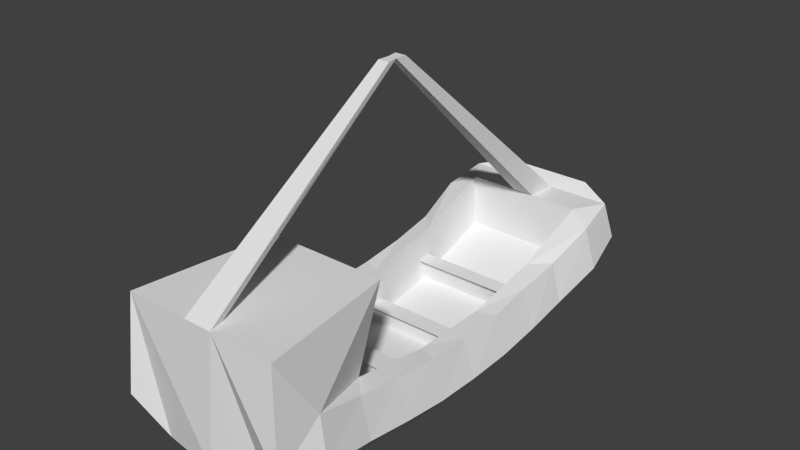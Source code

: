 # Source: swing.blend  (saved by Blender 2.68.0; exported with 4.5.12 LTS)
import bpy
from mathutils import Matrix  # noqa: F401  (used for matrix-valued properties, if any)

bpy.ops.wm.read_factory_settings(use_empty=True)
scene = bpy.context.scene
scene.name = 'Scene'

# ---- collections
col_collection_1 = bpy.data.collections.new('Collection 1'); scene.collection.children.link(col_collection_1)

# ---- materials (node trees are filled in below, after node groups)
mat_swing = bpy.data.materials.new('swing')
mat_swing.alpha_threshold = 0.0
mat_swing.use_transparent_shadow = False
mat_swing.roughness = 0.5
mat_swing.line_color = (0.0, 0.0, 0.0, 1.0)

# ---- material node trees

# ---- world
world_world = bpy.data.worlds.new('World'); scene.world = world_world
world_world.color = (0.05088, 0.05088, 0.05088)
world_world.use_sun_shadow = False
world_world.sun_shadow_jitter_overblur = 0.0
world_world.cycles.sampling_method = 'MANUAL'
world_world.cycles.sample_map_resolution = 256

# ---- meshes
me_swing = bpy.data.meshes.new('swing')
me_swing.from_pydata([(-0.6588, -2.178, -2.793), (-0.6588, 1.877, -2.701), (0.5755, 1.877, -2.701), (0.5755, -2.178, -2.793), (-0.8313, -2.282, -1.385), (-0.8313, 2.387, -1.881), (0.748, 2.387, -1.881), (0.748, -2.282, -1.385), (-0.8313, -1.348, -2.184), (-0.8313, -0.4142, -2.317), (-0.8313, 0.5196, -2.317), (-0.8313, 1.453, -2.171), (-0.6588, 1.147, -2.928), (-0.6588, 0.4173, -3.042), (-0.6588, -0.3124, -3.042), (-0.6588, -1.042, -2.938), (0.748, 1.453, -2.171), (0.748, 0.5196, -2.317), (0.748, -0.4142, -2.317), (0.748, -1.348, -2.184), (0.5755, -1.042, -2.938), (0.5755, -0.3124, -3.042), (0.5755, 0.4173, -3.042), (0.5755, 1.147, -2.928), (-0.6462, -0.8825, -1.385), (-0.6462, 2.081, -1.881), (0.5629, 2.081, -1.881), (0.5629, -0.8825, -1.385), (-0.6462, -1.164, -2.184), (-0.6462, -0.353, -2.317), (-0.6462, 0.4584, -2.317), (-0.6462, 1.27, -2.171), (0.5629, 1.27, -2.171), (0.5629, 0.4584, -2.317), (0.5629, -0.353, -2.317), (0.5629, -1.164, -2.184), (-0.6462, -0.4371, -2.303), (-0.6462, 2.081, -2.426), (0.5629, 2.081, -2.426), (0.5629, -0.4371, -2.303), (-0.6462, -1.164, -2.73), (-0.6462, -0.353, -2.863), (-0.6462, 0.4584, -2.863), (-0.6462, 1.27, -2.716), (0.5629, 1.27, -2.716), (0.5629, 0.4584, -2.863), (0.5629, -0.353, -2.863), (0.5629, -1.164, -2.73), (-0.5038, 2.531, -2.306), (0.4205, 2.531, -2.306), (-0.5038, 2.531, -1.788), (0.4205, 2.531, -1.788), (-0.1863, 2.387, -1.881), (0.103, 2.387, -1.881), (-0.04164, 2.387, -2.637), (0.103, -2.282, -1.385), (-0.1863, -2.282, -1.385), (-0.04164, -2.282, -2.755), (-0.04164, -1.348, -2.941), (-0.04164, -0.4142, -3.074), (-0.04164, 0.5196, -3.074), (-0.04164, 1.453, -2.928), (0.06909, -2.131, -1.385), (-0.1524, -2.131, -1.385), (-0.1524, 2.081, -1.881), (0.06909, 2.081, -1.881), (0.5629, -0.4371, -2.849), (-0.6462, -0.4371, -2.849), (-0.1524, 2.081, -2.426), (0.06909, 2.081, -2.426), (-0.1263, 2.531, -1.788), (0.043, 2.531, -1.788), (-0.04164, 2.531, -2.306), (-0.09863, 0.09728, 0.1198), (0.01536, 0.09728, 0.1198), (0.01536, -0.1212, 0.1166), (-0.09863, -0.1212, 0.1166), (0.002001, -0.01197, 0.1182), (-0.08527, -0.01197, 0.1182), (-0.8839, 1.95, -1.979), (-0.9148, 2.446, -2.248), (-0.693, -1.442, -2.896), (-0.9029, -2.354, -2.366), (0.8315, 2.446, -2.248), (0.8011, -1.866, -2.036), (0.8196, -2.354, -2.366), (0.6069, 1.538, -2.841), (-0.8844, -1.866, -2.036), (-0.8242, -0.8819, -2.257), (-0.8184, 0.05278, -2.329), (-0.8195, 0.9883, -2.253), (-0.6902, 1.538, -2.841), (-0.6669, 0.7835, -2.993), (-0.6666, 0.05252, -3.05), (-0.664, -0.6778, -2.996), (0.8006, 1.95, -1.979), (0.7363, 0.9883, -2.253), (0.7351, 0.05278, -2.329), (0.741, -0.8819, -2.257), (0.6098, -1.442, -2.896), (0.5808, -0.6778, -2.996), (0.5834, 0.05252, -3.05), (0.5836, 0.7835, -2.993), (-0.9383, -1.349, -2.577), (-0.941, -0.4138, -2.704), (-0.9409, 0.5192, -2.705), (-0.9345, 1.457, -2.571), (0.8513, 1.457, -2.571), (0.8576, 0.5192, -2.705), (0.8577, -0.4138, -2.704), (0.855, -1.349, -2.577), (-0.9885, 1.989, -2.401), (0.9073, -1.911, -2.458), (-0.9906, -1.911, -2.458), (-0.9397, -0.8825, -2.649), (-0.9395, 0.05278, -2.719), (-0.9376, 0.99, -2.651), (0.9052, 1.989, -2.401), (0.8544, 0.99, -2.651), (0.8563, 0.05278, -2.719), (0.8565, -0.8825, -2.649), (0.06909, -0.8792, -1.385), (-0.1524, -0.8792, -1.385), (-0.6462, 0.3973, -2.317), (0.5629, 0.3973, -2.317), (-0.6462, 0.3973, -2.863), (0.5629, 0.3973, -2.863), (-0.6462, 1.219, -2.18), (0.5629, 1.219, -2.18), (-0.6462, 1.219, -2.726), (0.5629, 1.219, -2.726), (-0.6462, -0.353, -2.863), (0.5629, -0.353, -2.863), (0.5629, -0.4371, -2.849), (-0.6462, -0.4371, -2.849), (-0.6462, -0.3537, -2.649), (0.5629, -0.3537, -2.649), (0.5629, -0.4378, -2.635), (-0.6462, -0.4378, -2.635), (-0.6462, -0.2659, -2.628), (0.5629, -0.2659, -2.628), (0.5629, -0.508, -2.614), (-0.6462, -0.508, -2.614), (-0.6462, 0.4584, -2.685), (0.5629, 0.4584, -2.685), (-0.6462, 0.3973, -2.685), (0.5629, 0.3973, -2.685), (-0.6462, 0.5217, -2.673), (0.5629, 0.5217, -2.673), (-0.6462, 0.3339, -2.673), (0.5629, 0.3339, -2.673), (-0.6462, 1.235, -2.526), (0.5629, 1.235, -2.526), (-0.6462, 1.184, -2.535), (0.5629, 1.184, -2.535), (-0.6462, 1.283, -2.485), (0.5629, 1.283, -2.485), (-0.6462, 1.122, -2.494), (0.5629, 1.122, -2.494)], [], [(111, 80, 1, 91), (53, 6, 51, 71), (112, 85, 3, 99), (56, 4, 82, 0, 57), (52, 5, 25, 64), (113, 103, 15, 81), (114, 104, 14, 94), (115, 105, 13, 93), (116, 106, 12, 92), (117, 107, 23, 86), (118, 108, 22, 102), (119, 109, 21, 101), (120, 110, 20, 100), (60, 61, 23, 102, 22), (55, 7, 27, 62), (18, 97, 17, 33, 124, 34), (11, 90, 10, 30, 127, 31), (17, 96, 16, 32, 128, 33), (19, 98, 18, 34, 39, 35), (8, 87, 4, 24, 28), (5, 79, 11, 31, 25), (9, 88, 8, 28, 36, 29), (7, 84, 19, 35, 27), (16, 95, 6, 26, 32), (10, 89, 9, 29, 123, 30), (123, 29, 41, 125), (127, 30, 42, 129), (35, 47, 40, 28), (32, 26, 38, 44), (64, 25, 37, 68), (128, 32, 44, 130), (25, 31, 43, 37), (124, 33, 45, 126), (35, 28, 24, 122, 121, 27), (39, 34, 46, 66), (36, 28, 40, 67), (129, 42, 45, 130), (71, 51, 49, 72), (1, 80, 5, 50, 48), (6, 83, 2, 49, 51), (5, 52, 70, 50), (52, 53, 71, 70), (55, 62, 77, 75), (58, 59, 21, 100, 20), (6, 53, 65, 26), (62, 63, 78, 77), (0, 81, 15, 58, 57), (57, 58, 20, 99, 3), (15, 94, 14, 59, 58), (12, 91, 1, 54, 61), (14, 93, 13, 60, 59), (59, 60, 22, 101, 21), (13, 92, 12, 61, 60), (64, 65, 77, 78), (4, 56, 63, 24), (53, 52, 73, 74), (63, 62, 121, 122), (26, 65, 69, 38), (65, 64, 68, 69), (125, 41, 46, 126), (67, 66, 133, 134), (76, 75, 77, 78), (74, 73, 78, 77), (2, 54, 72, 49), (61, 54, 2, 86, 23), (55, 56, 57), (7, 55, 57, 3, 85), (54, 1, 48, 72), (50, 70, 72, 48), (70, 71, 72), (56, 55, 75, 76), (63, 56, 76, 78), (65, 53, 74, 77), (52, 64, 78, 73), (106, 111, 91, 12), (11, 79, 111, 106), (79, 5, 80, 111), (110, 112, 99, 20), (19, 84, 112, 110), (84, 7, 85, 112), (82, 113, 81, 0), (4, 87, 113, 82), (87, 8, 103, 113), (103, 114, 94, 15), (8, 88, 114, 103), (88, 9, 104, 114), (104, 115, 93, 14), (9, 89, 115, 104), (89, 10, 105, 115), (105, 116, 92, 13), (10, 90, 116, 105), (90, 11, 106, 116), (83, 117, 86, 2), (6, 95, 117, 83), (95, 16, 107, 117), (107, 118, 102, 23), (16, 96, 118, 107), (96, 17, 108, 118), (108, 119, 101, 22), (17, 97, 119, 108), (97, 18, 109, 119), (109, 120, 100, 21), (18, 98, 120, 109), (98, 19, 110, 120), (121, 62, 27), (63, 122, 24), (43, 44, 38, 37), (35, 39, 66, 47), (29, 36, 67, 41), (47, 66, 67, 40), (30, 123, 125, 42), (34, 124, 126, 46), (45, 42, 143, 144), (31, 127, 129, 43), (33, 128, 130, 45), (129, 130, 154, 153), (134, 133, 137, 138), (46, 41, 131, 132), (41, 67, 134, 131), (66, 46, 132, 133), (136, 135, 139, 140), (131, 134, 138, 135), (133, 132, 136, 137), (132, 131, 135, 136), (141, 140, 139, 142), (138, 137, 141, 142), (135, 138, 142, 139), (137, 136, 140, 141), (146, 144, 148, 150), (42, 125, 145, 143), (125, 126, 146, 145), (126, 45, 144, 146), (147, 149, 150, 148), (143, 145, 149, 147), (145, 146, 150, 149), (144, 143, 147, 148), (153, 154, 158, 157), (130, 44, 152, 154), (44, 43, 151, 152), (43, 129, 153, 151), (155, 157, 158, 156), (154, 152, 156, 158), (152, 151, 155, 156), (151, 153, 157, 155)])
_uv = me_swing.uv_layers.new(name='UVMap')
_uv.uv.foreach_set('vector', [0.0, 0.07066, 0.009242, 0.01059, 0.04222, 0.08852, 0.03834, 0.1334, 0.3312, 0.01986, 0.2487, 0.02012, 0.2905, 0.0003626, 0.3388, 0.0002146, 0.7025, 0.5495, 0.7081, 0.6071, 0.6599, 0.5781, 0.6582, 0.483, 0.4578, 0.7057, 0.4576, 0.6232, 0.5827, 0.6136, 0.638, 0.6447, 0.633, 0.7236, 0.3682, 0.01975, 0.4507, 0.0195, 0.4271, 0.05842, 0.364, 0.05861, 0.6136, 0.5495, 0.619, 0.4763, 0.6565, 0.4316, 0.6579, 0.483, 0.6207, 0.4159, 0.6202, 0.3556, 0.658, 0.3373, 0.658, 0.3844, 0.6146, 0.2961, 0.6054, 0.2372, 0.6464, 0.2447, 0.6533, 0.2909, 0.006901, 0.2009, 0.007112, 0.1405, 0.04251, 0.1842, 0.04162, 0.2313, 0.7718, 0.05552, 0.7425, 0.1203, 0.6957, 0.154, 0.7125, 0.1058, 0.7249, 0.1783, 0.7106, 0.2372, 0.6697, 0.2447, 0.6816, 0.1991, 0.7015, 0.2961, 0.6959, 0.3556, 0.658, 0.3373, 0.6627, 0.2909, 0.6954, 0.4159, 0.6971, 0.4763, 0.6595, 0.4316, 0.658, 0.3844, 0.1217, 0.2656, 0.1213, 0.145, 0.2004, 0.1837, 0.2015, 0.2308, 0.2006, 0.278, 0.8166, 0.7331, 0.8169, 0.8156, 0.6392, 0.7925, 0.7975, 0.7288, 0.2498, 0.3824, 0.2513, 0.3233, 0.2495, 0.2639, 0.2732, 0.2716, 0.2732, 0.2793, 0.2735, 0.3746, 0.4511, 0.1425, 0.4497, 0.2027, 0.4514, 0.2632, 0.4278, 0.2711, 0.4275, 0.1725, 0.4275, 0.1658, 0.2495, 0.2639, 0.2508, 0.2034, 0.2491, 0.1431, 0.2728, 0.1663, 0.2729, 0.173, 0.2732, 0.2716, 0.2502, 0.499, 0.2509, 0.4409, 0.2498, 0.3824, 0.2735, 0.3746, 0.2735, 0.3851, 0.2738, 0.4756, 0.5681, 0.4824, 0.5583, 0.5504, 0.482, 0.6136, 0.4576, 0.4361, 0.563, 0.4591, 0.4507, 0.0195, 0.4576, 0.07644, 0.4511, 0.1425, 0.4275, 0.1658, 0.4271, 0.05842, 0.4518, 0.3818, 0.4511, 0.4403, 0.4521, 0.4984, 0.4284, 0.4751, 0.4281, 0.3846, 0.4281, 0.3741, 0.834, 0.6136, 0.7577, 0.5504, 0.7479, 0.4824, 0.753, 0.4591, 0.8585, 0.4361, 0.2491, 0.1431, 0.2422, 0.0771, 0.2487, 0.02012, 0.2725, 0.05889, 0.2728, 0.1663, 0.4514, 0.2632, 0.45, 0.3227, 0.4518, 0.3818, 0.4281, 0.3741, 0.4278, 0.2788, 0.4278, 0.2711, 0.8939, 0.6268, 0.885, 0.5313, 0.9542, 0.5249, 0.9631, 0.6205, 0.8863, 0.733, 0.8946, 0.6346, 0.9638, 0.6282, 0.9554, 0.7266, 0.0003156, 0.688, 0.0005296, 0.6182, 0.1552, 0.6187, 0.1549, 0.6885, 0.9366, 0.3165, 0.9637, 0.4232, 0.8946, 0.4168, 0.8674, 0.3101, 0.3336, 0.8684, 0.3968, 0.8682, 0.397, 0.9379, 0.3339, 0.9381, 0.936, 0.3098, 0.9366, 0.3165, 0.8674, 0.3101, 0.8668, 0.3034, 0.8585, 0.8463, 0.8857, 0.7396, 0.9549, 0.7333, 0.9277, 0.84, 0.9284, 0.2037, 0.9277, 0.2114, 0.8585, 0.2051, 0.8592, 0.1973, 0.0003156, 0.688, 0.1549, 0.6885, 0.1546, 0.7914, 0.09147, 0.7912, 0.06315, 0.7911, 0.0, 0.7909, 0.9401, 0.09759, 0.9373, 0.1081, 0.8681, 0.1018, 0.8709, 0.09121, 0.8822, 0.5208, 0.8585, 0.4296, 0.9277, 0.4232, 0.9514, 0.5144, 0.7178, 0.8159, 0.8164, 0.8156, 0.8169, 0.9702, 0.7183, 0.9705, 0.0002145, 0.892, 0.0003626, 0.8437, 0.06662, 0.8439, 0.06644, 0.903, 0.1183, 0.9821, 0.05889, 1.015, 0.01207, 1.004, 0.0, 0.9619, 0.06626, 0.9621, 0.01268, 0.8019, 0.05958, 0.7914, 0.1188, 0.8243, 0.06662, 0.8439, 0.0003626, 0.8437, 0.4507, 0.0195, 0.3682, 0.01975, 0.3605, 0.0001482, 0.4087, 0.0, 0.3682, 0.01975, 0.3312, 0.01986, 0.3388, 0.0002146, 0.3605, 0.0001482, 0.9893, 0.4232, 1.0, 0.4393, 0.9971, 0.7714, 0.9894, 0.7597, 0.1224, 0.5017, 0.122, 0.3845, 0.2009, 0.3709, 0.2017, 0.4168, 0.2012, 0.4625, 0.2487, 0.02012, 0.3312, 0.01986, 0.3357, 0.0587, 0.2725, 0.05889, 0.4576, 0.8935, 0.4293, 0.8936, 0.437, 0.6053, 0.4481, 0.6052, 0.04381, 0.6058, 0.03914, 0.5134, 0.04337, 0.463, 0.1224, 0.5017, 0.1228, 0.6182, 0.1228, 0.6182, 0.1224, 0.5017, 0.2012, 0.4625, 0.2057, 0.5129, 0.2016, 0.6053, 0.04337, 0.463, 0.04255, 0.4173, 0.04309, 0.3714, 0.122, 0.3845, 0.1224, 0.5017, 0.04251, 0.1842, 0.03834, 0.1334, 0.04222, 0.08852, 0.1209, 0.02254, 0.1213, 0.145, 0.04309, 0.3714, 0.04194, 0.325, 0.0428, 0.2785, 0.1217, 0.2656, 0.122, 0.3845, 0.122, 0.3845, 0.1217, 0.2656, 0.2006, 0.278, 0.2018, 0.3246, 0.2009, 0.3709, 0.0428, 0.2785, 0.04162, 0.2313, 0.04251, 0.1842, 0.1213, 0.145, 0.1217, 0.2656, 0.3336, 0.8684, 0.3053, 0.8685, 0.3131, 0.6053, 0.3243, 0.6052, 0.8163, 0.6136, 0.8165, 0.6961, 0.7974, 0.7005, 0.6387, 0.6379, 0.3312, 0.01986, 0.3682, 0.01975, 0.3578, 0.2803, 0.3432, 0.2804, 0.7974, 0.7005, 0.7975, 0.7288, 0.6385, 0.7293, 0.6384, 0.701, 0.2422, 0.8686, 0.3053, 0.8685, 0.3055, 0.9382, 0.2424, 0.9384, 0.3053, 0.8685, 0.3336, 0.8684, 0.3339, 0.9381, 0.3055, 0.9382, 0.4576, 0.8342, 0.5529, 0.8339, 0.5533, 0.9886, 0.4581, 0.9888, 0.0, 0.0, 0.0, 0.0, 0.0, 0.0, 0.0, 0.0, 0.3579, 0.3081, 0.3433, 0.3082, 0.345, 0.2943, 0.3561, 0.2942, 0.3432, 0.2804, 0.3578, 0.2803, 0.3561, 0.2942, 0.345, 0.2943, 0.2001, 0.08803, 0.1209, 0.02254, 0.1209, 0.0001813, 0.18, 0.0, 0.1213, 0.145, 0.1209, 0.02254, 0.2001, 0.08803, 0.2042, 0.1329, 0.2004, 0.1837, 0.4579, 0.7427, 0.4578, 0.7057, 0.633, 0.7236, 0.4582, 0.8252, 0.4579, 0.7427, 0.633, 0.7236, 0.6384, 0.8025, 0.5834, 0.8339, 0.1209, 0.02254, 0.04222, 0.08852, 0.06177, 0.0003626, 0.1209, 0.0001813, 0.0, 0.9619, 0.0001481, 0.9137, 0.06644, 0.903, 0.06626, 0.9621, 0.0001481, 0.9137, 0.0002145, 0.892, 0.06644, 0.903, 0.37, 0.6051, 0.333, 0.6052, 0.3433, 0.3082, 0.3579, 0.3081, 0.8478, 0.6297, 0.8585, 0.6136, 0.8584, 0.9502, 0.8507, 0.9619, 0.9638, 0.02964, 0.9893, 0.0, 0.9884, 0.3889, 0.9792, 0.3994, 0.9638, 0.4232, 0.9893, 0.4528, 0.9739, 0.8225, 0.9646, 0.8121, 0.5736, 0.1203, 0.5442, 0.05552, 0.6036, 0.1058, 0.6203, 0.154, 0.5218, 0.1272, 0.4903, 0.06719, 0.5442, 0.05552, 0.5736, 0.1203, 0.4903, 0.06719, 0.4703, 0.01335, 0.5168, 0.0, 0.5442, 0.05552, 0.6971, 0.4763, 0.7025, 0.5495, 0.6582, 0.483, 0.6595, 0.4316, 0.7479, 0.4824, 0.7577, 0.5504, 0.7025, 0.5495, 0.6971, 0.4763, 0.7577, 0.5504, 0.834, 0.6136, 0.7081, 0.6071, 0.7025, 0.5495, 0.6079, 0.6071, 0.6136, 0.5495, 0.6579, 0.483, 0.6562, 0.5781, 0.482, 0.6136, 0.5583, 0.5504, 0.6136, 0.5495, 0.6079, 0.6071, 0.5583, 0.5504, 0.5681, 0.4824, 0.619, 0.4763, 0.6136, 0.5495, 0.619, 0.4763, 0.6207, 0.4159, 0.658, 0.3844, 0.6565, 0.4316, 0.5681, 0.4824, 0.5698, 0.4221, 0.6207, 0.4159, 0.619, 0.4763, 0.5698, 0.4221, 0.5701, 0.3618, 0.6202, 0.3556, 0.6207, 0.4159, 0.6202, 0.3556, 0.6146, 0.2961, 0.6533, 0.2909, 0.658, 0.3373, 0.5701, 0.3618, 0.5639, 0.3024, 0.6146, 0.2961, 0.6202, 0.3556, 0.5639, 0.3024, 0.5552, 0.2433, 0.6054, 0.2372, 0.6146, 0.2961, 0.6054, 0.2372, 0.5911, 0.1783, 0.6345, 0.1991, 0.6464, 0.2447, 0.5552, 0.2433, 0.5394, 0.1849, 0.5911, 0.1783, 0.6054, 0.2372, 0.5394, 0.1849, 0.5218, 0.1272, 0.5736, 0.1203, 0.5911, 0.1783, 0.2326, 0.009904, 0.2422, 0.06991, 0.2042, 0.1329, 0.2001, 0.08803, 0.8458, 0.01335, 0.8257, 0.06719, 0.7718, 0.05552, 0.7993, 0.0, 0.8257, 0.06719, 0.7942, 0.1272, 0.7425, 0.1203, 0.7718, 0.05552, 0.2355, 0.1398, 0.2361, 0.2002, 0.2015, 0.2308, 0.2004, 0.1837, 0.7942, 0.1272, 0.7766, 0.1849, 0.7249, 0.1783, 0.7425, 0.1203, 0.7766, 0.1849, 0.7609, 0.2433, 0.7106, 0.2372, 0.7249, 0.1783, 0.7106, 0.2372, 0.7015, 0.2961, 0.6627, 0.2909, 0.6697, 0.2447, 0.7609, 0.2433, 0.7521, 0.3024, 0.7015, 0.2961, 0.7106, 0.2372, 0.7521, 0.3024, 0.746, 0.3618, 0.6959, 0.3556, 0.7015, 0.2961, 0.6959, 0.3556, 0.6954, 0.4159, 0.658, 0.3844, 0.658, 0.3373, 0.746, 0.3618, 0.7463, 0.4221, 0.6954, 0.4159, 0.6959, 0.3556, 0.7463, 0.4221, 0.7479, 0.4824, 0.6971, 0.4763, 0.6954, 0.4159, 0.6385, 0.7293, 0.7975, 0.7288, 0.6392, 0.7925, 0.7974, 0.7005, 0.6384, 0.701, 0.6387, 0.6379, 0.2262, 0.7914, 0.2267, 0.946, 0.1193, 0.9463, 0.1188, 0.7917, 0.9638, 0.006386, 0.9401, 0.09759, 0.8709, 0.09121, 0.8946, 0.0, 0.885, 0.5313, 0.8822, 0.5208, 0.9514, 0.5144, 0.9542, 0.5249, 0.6444, 0.9886, 0.5538, 0.9888, 0.5533, 0.8342, 0.6439, 0.8339, 0.8946, 0.6346, 0.8939, 0.6268, 0.9631, 0.6205, 0.9638, 0.6282, 0.9373, 0.1081, 0.9284, 0.2037, 0.8592, 0.1973, 0.8681, 0.1018, 0.8412, 0.7683, 0.8417, 0.923, 0.8189, 0.923, 0.8185, 0.7684, 0.8857, 0.7396, 0.8863, 0.733, 0.9554, 0.7266, 0.9549, 0.7333, 0.9277, 0.2114, 0.936, 0.3098, 0.8668, 0.3034, 0.8585, 0.2051, 0.2139, 0.6182, 0.2144, 0.7729, 0.1899, 0.7729, 0.1894, 0.6183, 0.1825, 0.6182, 0.183, 0.7729, 0.1556, 0.773, 0.1552, 0.6183, 0.0, 0.0, 0.0, 0.0, 0.0, 0.0, 0.0, 0.0, 0.0, 0.0, 0.0, 0.0, 0.0, 0.0, 0.0, 0.0, 0.0, 0.0, 0.0, 0.0, 0.0, 0.0, 0.0, 0.0, 0.2417, 0.773, 0.2422, 0.9276, 0.2307, 0.9276, 0.2303, 0.773, 0.889, 0.8867, 0.8878, 0.8976, 0.8607, 0.8992, 0.8618, 0.8884, 0.8596, 0.8666, 0.8585, 0.8557, 0.8857, 0.8574, 0.8868, 0.8682, 0.2417, 0.6182, 0.2422, 0.7729, 0.2148, 0.773, 0.2144, 0.6183, 0.4293, 0.7599, 0.3987, 0.76, 0.3983, 0.6053, 0.4288, 0.6052, 0.665, 0.9703, 0.6645, 0.8156, 0.6732, 0.8156, 0.6736, 0.9702, 0.8618, 0.8884, 0.8607, 0.8992, 0.8585, 0.9084, 0.8585, 0.8774, 0.8868, 0.8682, 0.8857, 0.8574, 0.889, 0.8463, 0.889, 0.8774, 0.8971, 0.9302, 0.9049, 0.9302, 0.913, 0.9318, 0.889, 0.9317, 0.4373, 0.8936, 0.4451, 0.8936, 0.4452, 0.9162, 0.4374, 0.9163, 0.7174, 0.8156, 0.7178, 0.9702, 0.6951, 0.9703, 0.6946, 0.8157, 0.8971, 0.9075, 0.905, 0.9076, 0.9049, 0.9302, 0.8971, 0.9302, 0.4049, 0.76, 0.4288, 0.76, 0.4293, 0.9146, 0.4054, 0.9147, 0.4374, 0.9163, 0.4452, 0.9162, 0.4533, 0.9178, 0.4293, 0.9178, 0.6479, 0.9703, 0.6474, 0.8156, 0.6553, 0.8156, 0.6558, 0.9702, 0.664, 0.8156, 0.6645, 0.9702, 0.6563, 0.9703, 0.6558, 0.8156, 0.3976, 0.9146, 0.3971, 0.76, 0.4045, 0.76, 0.4049, 0.9146, 0.8996, 0.8774, 0.9063, 0.8782, 0.9032, 0.9027, 0.8966, 0.9018, 0.8412, 0.6136, 0.8417, 0.7683, 0.8174, 0.7683, 0.8169, 0.6137, 0.8922, 0.848, 0.8988, 0.8472, 0.9019, 0.8716, 0.8953, 0.8725, 0.6736, 0.8157, 0.6941, 0.8156, 0.6946, 0.9702, 0.6741, 0.9703, 0.8966, 0.9018, 0.9032, 0.9027, 0.9095, 0.9075, 0.889, 0.9075, 0.9703, 0.8225, 0.9708, 0.9772, 0.9643, 0.9772, 0.9638, 0.8225, 0.8953, 0.8725, 0.9019, 0.8716, 0.9095, 0.8773, 0.889, 0.8774])
me_swing.materials.append(mat_swing)
me_swing.use_remesh_preserve_volume = False
me_swing.use_remesh_preserve_attributes = False
me_swing.use_mirror_vertex_groups = False
me_swing.update()

# ---- objects
ob_swing = bpy.data.objects.new('swing', me_swing)

# ---- transforms, parenting, visibility, modifiers, constraints
ob_swing.location = (0.0, 2.98e-08, 2.5)
ob_swing.scale = (0.6471, 0.6471, 0.6471)
ob_swing.lineart.crease_threshold = 0.0

# ---- collection membership
col_collection_1.objects.link(ob_swing)

# ---- scene / render settings (as saved in the file)
scene.frame_start = 1; scene.frame_end = 250; scene.frame_set(1)
scene.render.engine = 'BLENDER_EEVEE_NEXT'
scene.render.image_settings.color_mode = 'RGB'
scene.render.image_settings.compression = 90
scene.render.resolution_percentage = 50
scene.render.dither_intensity = 0.0
scene.cycles.use_denoising = False
scene.cycles.samples = 10
scene.cycles.sampling_pattern = 'TABULATED_SOBOL'
scene.cycles.light_sampling_threshold = 0.0
scene.cycles.use_adaptive_sampling = False
scene.cycles.use_light_tree = False
scene.cycles.blur_glossy = 0.0
scene.cycles.volume_bounces = 1
scene.cycles.pixel_filter_type = 'GAUSSIAN'
scene.cycles.sample_clamp_indirect = 0.0
scene.view_settings.view_transform = 'Standard'
bpy.context.view_layer.update()

# ---- added for rendering (the .blend has no active camera and no usable light): camera, sun
cam_auto = bpy.data.cameras.new('AutoCamera')
cam_auto.lens = 50.0
cam_auto.sensor_width = 36.0
cam_auto.clip_end = 1000.0
ob_auto_camera = bpy.data.objects.new('AutoCamera', cam_auto)
scene.collection.objects.link(ob_auto_camera)
ob_auto_camera.location = (3.64698, -4.35145, 4.48341)
ob_auto_camera.rotation_euler = (1.09748, -7.21219e-08, 0.694738)
scene.camera = ob_auto_camera
light_auto_sun = bpy.data.lights.new('AutoSun', 'SUN')
light_auto_sun.energy = 3.0
light_auto_sun.angle = 0.0523599
ob_auto_sun = bpy.data.objects.new('AutoSun', light_auto_sun)
scene.collection.objects.link(ob_auto_sun)
ob_auto_sun.rotation_euler = (0.872665, 0.174533, 0.523599)
bpy.context.view_layer.update()
